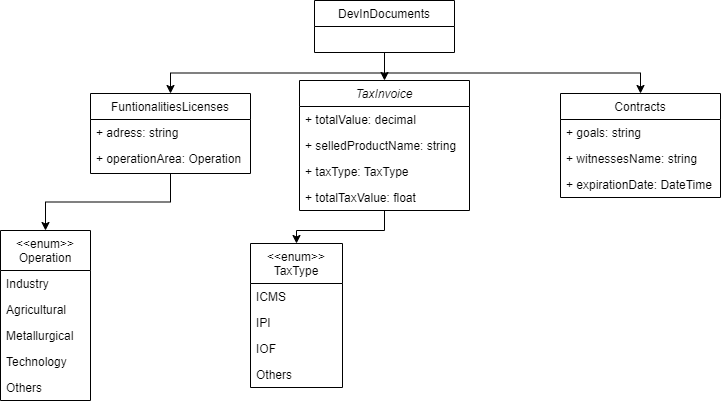

The diagram above was exported from draw.io. Its source (the exported page's mxGraphModel, read from the mxfile embedded in the PNG):
<mxGraphModel dx="1621" dy="834" grid="1" gridSize="10" guides="1" tooltips="1" connect="1" arrows="1" fold="1" page="1" pageScale="1" pageWidth="827" pageHeight="1169" math="0" shadow="0">
  <root>
    <mxCell id="WIyWlLk6GJQsqaUBKTNV-0" />
    <mxCell id="WIyWlLk6GJQsqaUBKTNV-1" parent="WIyWlLk6GJQsqaUBKTNV-0" />
    <mxCell id="QmD4PfNsBnPE5M7CxkEM-11" style="edgeStyle=orthogonalEdgeStyle;rounded=0;orthogonalLoop=1;jettySize=auto;html=1;entryX=0.5;entryY=0;entryDx=0;entryDy=0;" edge="1" parent="WIyWlLk6GJQsqaUBKTNV-1" source="zkfFHV4jXpPFQw0GAbJ--0" target="zkfFHV4jXpPFQw0GAbJ--17">
      <mxGeometry relative="1" as="geometry" />
    </mxCell>
    <mxCell id="zkfFHV4jXpPFQw0GAbJ--0" value="TaxInvoice" style="swimlane;fontStyle=2;align=center;verticalAlign=top;childLayout=stackLayout;horizontal=1;startSize=26;horizontalStack=0;resizeParent=1;resizeLast=0;collapsible=1;marginBottom=0;rounded=0;shadow=0;strokeWidth=1;" parent="WIyWlLk6GJQsqaUBKTNV-1" vertex="1">
      <mxGeometry x="329" y="90" width="170" height="130" as="geometry">
        <mxRectangle x="230" y="140" width="160" height="26" as="alternateBounds" />
      </mxGeometry>
    </mxCell>
    <mxCell id="zkfFHV4jXpPFQw0GAbJ--1" value="+ totalValue: decimal" style="text;align=left;verticalAlign=top;spacingLeft=4;spacingRight=4;overflow=hidden;rotatable=0;points=[[0,0.5],[1,0.5]];portConstraint=eastwest;" parent="zkfFHV4jXpPFQw0GAbJ--0" vertex="1">
      <mxGeometry y="26" width="170" height="26" as="geometry" />
    </mxCell>
    <mxCell id="zkfFHV4jXpPFQw0GAbJ--2" value="+ selledProductName: string" style="text;align=left;verticalAlign=top;spacingLeft=4;spacingRight=4;overflow=hidden;rotatable=0;points=[[0,0.5],[1,0.5]];portConstraint=eastwest;rounded=0;shadow=0;html=0;" parent="zkfFHV4jXpPFQw0GAbJ--0" vertex="1">
      <mxGeometry y="52" width="170" height="26" as="geometry" />
    </mxCell>
    <mxCell id="zkfFHV4jXpPFQw0GAbJ--3" value="+ taxType: TaxType" style="text;align=left;verticalAlign=top;spacingLeft=4;spacingRight=4;overflow=hidden;rotatable=0;points=[[0,0.5],[1,0.5]];portConstraint=eastwest;rounded=0;shadow=0;html=0;" parent="zkfFHV4jXpPFQw0GAbJ--0" vertex="1">
      <mxGeometry y="78" width="170" height="26" as="geometry" />
    </mxCell>
    <mxCell id="zkfFHV4jXpPFQw0GAbJ--5" value="+ totalTaxValue: float" style="text;align=left;verticalAlign=top;spacingLeft=4;spacingRight=4;overflow=hidden;rotatable=0;points=[[0,0.5],[1,0.5]];portConstraint=eastwest;" parent="zkfFHV4jXpPFQw0GAbJ--0" vertex="1">
      <mxGeometry y="104" width="170" height="26" as="geometry" />
    </mxCell>
    <mxCell id="zkfFHV4jXpPFQw0GAbJ--6" value="FuntionalitiesLicenses" style="swimlane;fontStyle=0;align=center;verticalAlign=top;childLayout=stackLayout;horizontal=1;startSize=26;horizontalStack=0;resizeParent=1;resizeLast=0;collapsible=1;marginBottom=0;rounded=0;shadow=0;strokeWidth=1;" parent="WIyWlLk6GJQsqaUBKTNV-1" vertex="1">
      <mxGeometry x="120" y="103" width="160" height="80" as="geometry">
        <mxRectangle x="130" y="380" width="160" height="26" as="alternateBounds" />
      </mxGeometry>
    </mxCell>
    <mxCell id="zkfFHV4jXpPFQw0GAbJ--7" value="+ adress: string" style="text;align=left;verticalAlign=top;spacingLeft=4;spacingRight=4;overflow=hidden;rotatable=0;points=[[0,0.5],[1,0.5]];portConstraint=eastwest;" parent="zkfFHV4jXpPFQw0GAbJ--6" vertex="1">
      <mxGeometry y="26" width="160" height="26" as="geometry" />
    </mxCell>
    <mxCell id="zkfFHV4jXpPFQw0GAbJ--8" value="+ operationArea: Operation" style="text;align=left;verticalAlign=top;spacingLeft=4;spacingRight=4;overflow=hidden;rotatable=0;points=[[0,0.5],[1,0.5]];portConstraint=eastwest;rounded=0;shadow=0;html=0;" parent="zkfFHV4jXpPFQw0GAbJ--6" vertex="1">
      <mxGeometry y="52" width="160" height="26" as="geometry" />
    </mxCell>
    <mxCell id="zkfFHV4jXpPFQw0GAbJ--13" value="Contracts" style="swimlane;fontStyle=0;align=center;verticalAlign=top;childLayout=stackLayout;horizontal=1;startSize=26;horizontalStack=0;resizeParent=1;resizeLast=0;collapsible=1;marginBottom=0;rounded=0;shadow=0;strokeWidth=1;" parent="WIyWlLk6GJQsqaUBKTNV-1" vertex="1">
      <mxGeometry x="590" y="103" width="160" height="104" as="geometry">
        <mxRectangle x="340" y="380" width="170" height="26" as="alternateBounds" />
      </mxGeometry>
    </mxCell>
    <mxCell id="bJiiC_CmfeeTRo6UvTZS-11" value="+ goals: string" style="text;align=left;verticalAlign=top;spacingLeft=4;spacingRight=4;overflow=hidden;rotatable=0;points=[[0,0.5],[1,0.5]];portConstraint=eastwest;" parent="zkfFHV4jXpPFQw0GAbJ--13" vertex="1">
      <mxGeometry y="26" width="160" height="26" as="geometry" />
    </mxCell>
    <mxCell id="bJiiC_CmfeeTRo6UvTZS-10" value="+ witnessesName: string" style="text;align=left;verticalAlign=top;spacingLeft=4;spacingRight=4;overflow=hidden;rotatable=0;points=[[0,0.5],[1,0.5]];portConstraint=eastwest;" parent="zkfFHV4jXpPFQw0GAbJ--13" vertex="1">
      <mxGeometry y="52" width="160" height="26" as="geometry" />
    </mxCell>
    <mxCell id="zkfFHV4jXpPFQw0GAbJ--14" value="+ expirationDate: DateTime" style="text;align=left;verticalAlign=top;spacingLeft=4;spacingRight=4;overflow=hidden;rotatable=0;points=[[0,0.5],[1,0.5]];portConstraint=eastwest;" parent="zkfFHV4jXpPFQw0GAbJ--13" vertex="1">
      <mxGeometry y="78" width="160" height="26" as="geometry" />
    </mxCell>
    <mxCell id="zkfFHV4jXpPFQw0GAbJ--17" value="&lt;&lt;enum&gt;&gt;&#10;TaxType" style="swimlane;fontStyle=0;align=center;verticalAlign=top;childLayout=stackLayout;horizontal=1;startSize=40;horizontalStack=0;resizeParent=1;resizeLast=0;collapsible=1;marginBottom=0;rounded=0;shadow=0;strokeWidth=1;" parent="WIyWlLk6GJQsqaUBKTNV-1" vertex="1">
      <mxGeometry x="280" y="253" width="92" height="144" as="geometry">
        <mxRectangle x="550" y="140" width="160" height="26" as="alternateBounds" />
      </mxGeometry>
    </mxCell>
    <mxCell id="zkfFHV4jXpPFQw0GAbJ--18" value="ICMS" style="text;align=left;verticalAlign=top;spacingLeft=4;spacingRight=4;overflow=hidden;rotatable=0;points=[[0,0.5],[1,0.5]];portConstraint=eastwest;" parent="zkfFHV4jXpPFQw0GAbJ--17" vertex="1">
      <mxGeometry y="40" width="92" height="26" as="geometry" />
    </mxCell>
    <mxCell id="zkfFHV4jXpPFQw0GAbJ--19" value="IPI" style="text;align=left;verticalAlign=top;spacingLeft=4;spacingRight=4;overflow=hidden;rotatable=0;points=[[0,0.5],[1,0.5]];portConstraint=eastwest;rounded=0;shadow=0;html=0;" parent="zkfFHV4jXpPFQw0GAbJ--17" vertex="1">
      <mxGeometry y="66" width="92" height="26" as="geometry" />
    </mxCell>
    <mxCell id="zkfFHV4jXpPFQw0GAbJ--20" value="IOF" style="text;align=left;verticalAlign=top;spacingLeft=4;spacingRight=4;overflow=hidden;rotatable=0;points=[[0,0.5],[1,0.5]];portConstraint=eastwest;rounded=0;shadow=0;html=0;" parent="zkfFHV4jXpPFQw0GAbJ--17" vertex="1">
      <mxGeometry y="92" width="92" height="26" as="geometry" />
    </mxCell>
    <mxCell id="zkfFHV4jXpPFQw0GAbJ--21" value="Others" style="text;align=left;verticalAlign=top;spacingLeft=4;spacingRight=4;overflow=hidden;rotatable=0;points=[[0,0.5],[1,0.5]];portConstraint=eastwest;rounded=0;shadow=0;html=0;" parent="zkfFHV4jXpPFQw0GAbJ--17" vertex="1">
      <mxGeometry y="118" width="92" height="26" as="geometry" />
    </mxCell>
    <mxCell id="bJiiC_CmfeeTRo6UvTZS-0" value="&lt;&lt;enum&gt;&gt;&#10;Operation" style="swimlane;fontStyle=0;align=center;verticalAlign=top;childLayout=stackLayout;horizontal=1;startSize=40;horizontalStack=0;resizeParent=1;resizeLast=0;collapsible=1;marginBottom=0;rounded=0;shadow=0;strokeWidth=1;" parent="WIyWlLk6GJQsqaUBKTNV-1" vertex="1">
      <mxGeometry x="30" y="240" width="90" height="170" as="geometry">
        <mxRectangle x="130" y="380" width="160" height="26" as="alternateBounds" />
      </mxGeometry>
    </mxCell>
    <mxCell id="bJiiC_CmfeeTRo6UvTZS-1" value="Industry" style="text;align=left;verticalAlign=top;spacingLeft=4;spacingRight=4;overflow=hidden;rotatable=0;points=[[0,0.5],[1,0.5]];portConstraint=eastwest;" parent="bJiiC_CmfeeTRo6UvTZS-0" vertex="1">
      <mxGeometry y="40" width="90" height="26" as="geometry" />
    </mxCell>
    <mxCell id="bJiiC_CmfeeTRo6UvTZS-2" value="Agricultural" style="text;align=left;verticalAlign=top;spacingLeft=4;spacingRight=4;overflow=hidden;rotatable=0;points=[[0,0.5],[1,0.5]];portConstraint=eastwest;rounded=0;shadow=0;html=0;" parent="bJiiC_CmfeeTRo6UvTZS-0" vertex="1">
      <mxGeometry y="66" width="90" height="26" as="geometry" />
    </mxCell>
    <mxCell id="bJiiC_CmfeeTRo6UvTZS-6" value="Metallurgical" style="text;align=left;verticalAlign=top;spacingLeft=4;spacingRight=4;overflow=hidden;rotatable=0;points=[[0,0.5],[1,0.5]];portConstraint=eastwest;rounded=0;shadow=0;html=0;" parent="bJiiC_CmfeeTRo6UvTZS-0" vertex="1">
      <mxGeometry y="92" width="90" height="26" as="geometry" />
    </mxCell>
    <mxCell id="bJiiC_CmfeeTRo6UvTZS-5" value="Technology" style="text;align=left;verticalAlign=top;spacingLeft=4;spacingRight=4;overflow=hidden;rotatable=0;points=[[0,0.5],[1,0.5]];portConstraint=eastwest;rounded=0;shadow=0;html=0;" parent="bJiiC_CmfeeTRo6UvTZS-0" vertex="1">
      <mxGeometry y="118" width="90" height="26" as="geometry" />
    </mxCell>
    <mxCell id="bJiiC_CmfeeTRo6UvTZS-7" value="Others" style="text;align=left;verticalAlign=top;spacingLeft=4;spacingRight=4;overflow=hidden;rotatable=0;points=[[0,0.5],[1,0.5]];portConstraint=eastwest;rounded=0;shadow=0;html=0;" parent="bJiiC_CmfeeTRo6UvTZS-0" vertex="1">
      <mxGeometry y="144" width="90" height="26" as="geometry" />
    </mxCell>
    <mxCell id="QmD4PfNsBnPE5M7CxkEM-4" style="edgeStyle=orthogonalEdgeStyle;rounded=0;orthogonalLoop=1;jettySize=auto;html=1;exitX=0.5;exitY=1;exitDx=0;exitDy=0;entryX=0.5;entryY=0;entryDx=0;entryDy=0;" edge="1" parent="WIyWlLk6GJQsqaUBKTNV-1" source="QmD4PfNsBnPE5M7CxkEM-0" target="zkfFHV4jXpPFQw0GAbJ--0">
      <mxGeometry relative="1" as="geometry" />
    </mxCell>
    <mxCell id="QmD4PfNsBnPE5M7CxkEM-7" style="edgeStyle=orthogonalEdgeStyle;rounded=0;orthogonalLoop=1;jettySize=auto;html=1;exitX=0.5;exitY=1;exitDx=0;exitDy=0;entryX=0.5;entryY=0;entryDx=0;entryDy=0;" edge="1" parent="WIyWlLk6GJQsqaUBKTNV-1" source="QmD4PfNsBnPE5M7CxkEM-0" target="zkfFHV4jXpPFQw0GAbJ--13">
      <mxGeometry relative="1" as="geometry" />
    </mxCell>
    <mxCell id="QmD4PfNsBnPE5M7CxkEM-8" style="edgeStyle=orthogonalEdgeStyle;rounded=0;orthogonalLoop=1;jettySize=auto;html=1;exitX=0.5;exitY=1;exitDx=0;exitDy=0;entryX=0.5;entryY=0;entryDx=0;entryDy=0;" edge="1" parent="WIyWlLk6GJQsqaUBKTNV-1" source="QmD4PfNsBnPE5M7CxkEM-0" target="zkfFHV4jXpPFQw0GAbJ--6">
      <mxGeometry relative="1" as="geometry" />
    </mxCell>
    <mxCell id="QmD4PfNsBnPE5M7CxkEM-0" value="DevInDocuments" style="swimlane;fontStyle=0;childLayout=stackLayout;horizontal=1;startSize=26;fillColor=none;horizontalStack=0;resizeParent=1;resizeParentMax=0;resizeLast=0;collapsible=1;marginBottom=0;" vertex="1" parent="WIyWlLk6GJQsqaUBKTNV-1">
      <mxGeometry x="344" y="10" width="140" height="52" as="geometry" />
    </mxCell>
    <mxCell id="QmD4PfNsBnPE5M7CxkEM-6" style="edgeStyle=orthogonalEdgeStyle;rounded=0;orthogonalLoop=1;jettySize=auto;html=1;exitX=0.5;exitY=1;exitDx=0;exitDy=0;entryX=0.5;entryY=0;entryDx=0;entryDy=0;" edge="1" parent="WIyWlLk6GJQsqaUBKTNV-1" source="zkfFHV4jXpPFQw0GAbJ--6" target="bJiiC_CmfeeTRo6UvTZS-0">
      <mxGeometry relative="1" as="geometry" />
    </mxCell>
  </root>
</mxGraphModel>